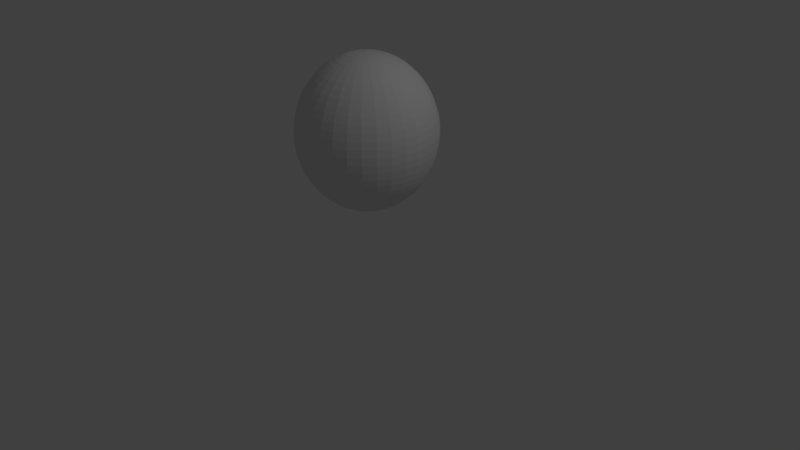 # Source: snapshot1.blend  (saved by Blender 2.79.0; exported with 4.5.12 LTS)
import bpy
from mathutils import Matrix  # noqa: F401  (used for matrix-valued properties, if any)

bpy.ops.wm.read_factory_settings(use_empty=True)
scene = bpy.context.scene
scene.name = 'Scene'

# ---- collections
col_collection_1 = bpy.data.collections.new('Collection 1'); scene.collection.children.link(col_collection_1)

# ---- world
world_world = bpy.data.worlds.new('World'); scene.world = world_world
world_world.color = (0.05088, 0.05088, 0.05088)
world_world.use_sun_shadow = False
world_world.sun_shadow_jitter_overblur = 0.0
world_world.cycles.sampling_method = 'MANUAL'

# ---- cameras
cam_camera = bpy.data.cameras.new('Camera')
cam_camera.clip_end = 100.0
cam_camera.lens = 35.0
cam_camera.sensor_width = 32.0
cam_camera.sensor_height = 18.0
cam_camera.ortho_scale = 7.314
cam_camera.dof.focus_distance = 0.0
cam_camera.dof.aperture_fstop = 128.0

# ---- lights
light_lamp = bpy.data.lights.new('Lamp', 'POINT')
light_lamp.transmission_factor = 0.0
light_lamp.cutoff_distance = 30.0
light_lamp.energy = 100.0
light_lamp.shadow_buffer_clip_start = 1.001
light_lamp.shadow_soft_size = 0.1
light_lamp.shadow_maximum_resolution = 0.006
light_lamp.use_absolute_resolution = True

# ---- meshes
me_sphere_001 = bpy.data.meshes.new('Sphere.001')
me_sphere_001.from_pydata([(0.0, 1.0, -0.05348), (-1.068e-07, 4.423e-08, 0.9465), (0.2706, 0.2706, 0.8704), (0.5, 0.5, 0.6536), (0.6533, 0.6533, 0.3292), (0.7071, 0.7071, -0.05348), (0.6533, 0.6533, -0.4362), (0.5, 0.5, -0.7606), (0.2706, 0.2706, -0.9774), (0.3827, 1.485e-07, 0.8704), (0.7071, 1.634e-07, 0.6536), (0.9239, 1.634e-07, 0.3292), (1.0, 1.336e-07, -0.05348), (0.9239, 1.634e-07, -0.4362), (0.7071, 1.634e-07, -0.7606), (0.3827, 1.485e-07, -0.9774), (0.0, 1.51e-07, -1.053), (0.2706, -0.2706, 0.8704), (0.5, -0.5, 0.6536), (0.6533, -0.6533, 0.3292), (0.7071, -0.7071, -0.05348), (0.6533, -0.6533, -0.4362), (0.5, -0.5, -0.7606), (0.2706, -0.2706, -0.9774), (1.244e-08, -0.3827, 0.8704), (1.244e-08, -0.7071, 0.6536), (4.224e-08, -0.9239, 0.3292), (1.244e-08, -1.0, -0.05348), (4.224e-08, -0.9239, -0.4362), (1.244e-08, -0.7071, -0.7606), (1.244e-08, -0.3827, -0.9774), (-0.2706, -0.2706, 0.8704), (-0.5, -0.5, 0.6536), (-0.6533, -0.6533, 0.3292), (-0.7071, -0.7071, -0.05348), (-0.6533, -0.6533, -0.4362), (-0.5, -0.5, -0.7606), (-0.2706, -0.2706, -0.9774), (-0.3827, 1.634e-07, 0.8704), (-0.7071, 1.634e-07, 0.6536), (-0.9239, 1.038e-07, 0.3292), (-1.0, 1.634e-07, -0.05348), (-0.9239, 1.038e-07, -0.4362), (-0.7071, 1.634e-07, -0.7606), (-0.3827, 1.634e-07, -0.9774), (-0.2706, 0.2706, 0.8704), (-0.5, 0.5, 0.6536), (-0.6533, 0.6533, 0.3292), (-0.7071, 0.7071, -0.05348), (-0.6533, 0.6533, -0.4362), (-0.5, 0.5, -0.7606), (-0.2706, 0.2706, -0.9774), (-2.462e-09, 0.3827, 0.8704), (-1.736e-08, 0.7071, 0.6536), (-4.717e-08, 0.9239, 0.3292), (-4.717e-08, 0.9239, -0.4362), (-1.736e-08, 0.7071, -0.7606), (-2.462e-09, 0.3827, -0.9774)], [], [(57, 56, 7, 8), (55, 0, 5, 6), (54, 53, 3, 4), (52, 1, 2), (16, 57, 8), (56, 55, 6, 7), (0, 54, 4, 5), (53, 52, 2, 3), (4, 3, 10, 11), (2, 1, 9), (16, 8, 15), (7, 6, 13, 14), (5, 4, 11, 12), (3, 2, 9, 10), (8, 7, 14, 15), (6, 5, 12, 13), (16, 15, 23), (14, 13, 21, 22), (12, 11, 19, 20), (10, 9, 17, 18), (15, 14, 22, 23), (13, 12, 20, 21), (11, 10, 18, 19), (9, 1, 17), (18, 17, 24, 25), (23, 22, 29, 30), (21, 20, 27, 28), (19, 18, 25, 26), (17, 1, 24), (16, 23, 30), (22, 21, 28, 29), (20, 19, 26, 27), (30, 29, 36, 37), (28, 27, 34, 35), (26, 25, 32, 33), (24, 1, 31), (16, 30, 37), (29, 28, 35, 36), (27, 26, 33, 34), (25, 24, 31, 32), (31, 1, 38), (16, 37, 44), (36, 35, 42, 43), (34, 33, 40, 41), (32, 31, 38, 39), (37, 36, 43, 44), (35, 34, 41, 42), (33, 32, 39, 40), (43, 42, 49, 50), (41, 40, 47, 48), (39, 38, 45, 46), (44, 43, 50, 51), (42, 41, 48, 49), (40, 39, 46, 47), (38, 1, 45), (16, 44, 51), (51, 50, 56, 57), (49, 48, 0, 55), (47, 46, 53, 54), (45, 1, 52), (16, 51, 57), (50, 49, 55, 56), (48, 47, 54, 0), (46, 45, 52, 53)])
me_sphere_001.use_remesh_preserve_volume = False
me_sphere_001.use_remesh_preserve_attributes = False
me_sphere_001.use_mirror_vertex_groups = False
me_sphere_001.update()
me_cone = bpy.data.meshes.new('Cone')
me_cone.from_pydata([(0.5995, -0.2947, -0.1268), (0.1945, -0.5431, -0.1189), (-0.1242, -0.5619, -0.1127), (-0.2802, -0.5245, -0.1096), (-0.4259, -0.4573, -0.1067), (-0.5556, -0.3631, -0.1041), (-0.6645, -0.2453, -0.1019), (-0.7182, 0.6625, -0.1006), (-0.5062, 0.9012, -0.1047), (-0.2683, 1.016, -0.1186), (0.2557, 1.022, -0.1197), (0.5434, -0.2384, 0.2529), (0.4014, 0.9549, -0.1225), (0.5312, 0.8606, -0.1251), (0.6401, 0.7428, -0.1273), (0.7239, 0.606, -0.129), (0.7983, 0.1368, -0.1306), (0.6937, -0.1649, -0.1286), (0.5914, -0.2946, -0.5376), (0.4736, -0.4035, -0.5354), (0.3369, -0.4874, -0.5327), (0.1864, -0.5429, -0.5297), (0.02797, -0.568, -0.5266), (-0.1323, -0.5618, -0.5235), (-0.2883, -0.5243, -0.5204), (-0.434, -0.4572, -0.5175), (-0.5637, -0.3629, -0.5149), (-0.6726, -0.2451, -0.5127), (-0.7565, -0.1084, -0.511), (-0.8142, 0.04217, -0.6209), (-0.8393, 0.2006, -0.6203), (-0.833, 0.3609, -0.6204), (-0.7956, 0.5169, -0.6211), (-0.7263, 0.6626, -0.5114), (-0.632, 0.7924, -0.5132), (-0.5143, 0.9013, -0.5155), (-0.3775, 0.9852, -0.5182), (-0.2764, 1.016, -0.5294), (-0.06863, 1.066, -0.5242), (0.1397, 1.053, -0.5298), (0.2476, 1.022, -0.5305), (0.3933, 0.955, -0.5333), (0.5231, 0.8607, -0.5359), (0.632, 0.7429, -0.5381), (0.7158, 0.6062, -0.5398), (0.7713, 0.4557, -0.5409), (0.7965, 0.2972, -0.5415), (0.7902, 0.1369, -0.5414), (0.7528, -0.0191, -0.5407), (0.6856, -0.1648, -0.5395), (1.422, -1.001, -0.5234), (1.287, -1.126, -0.5208), (1.131, -1.221, -0.5178), (1.128, -1.221, -0.6696), (1.527, -0.8527, -0.6773), (1.818, 0.7592, -0.515), (1.882, 0.5872, -0.5163), (1.911, 0.4061, -0.5169), (1.879, 0.5872, -0.6681), (1.908, 0.4062, -0.6687), (-0.0999, -1.719, -0.4937), (0.08027, -1.726, -0.6491), (-0.1029, -1.719, -0.6455), (-0.2811, -1.676, -0.642), (-1.375, -1.338, -0.4685), (-1.524, -1.23, -0.4655), (-1.527, -1.23, -0.6173), (-1.747, -0.9389, -0.6129), (0.1442, -0.3084, 0.4452), (-0.07992, -0.3216, 0.4496), (-2.162, 0.4582, -0.4524), (-0.1896, -0.2953, 0.4518), (-0.2921, -0.2481, 0.4538), (-2.173, 0.2751, -0.6041), (-2.165, 0.4583, -0.6042), (-2.123, 0.6366, -0.605), (-1.601, 1.589, -0.4636), (-0.3834, -0.1818, 0.4556), (-1.358, 1.862, -0.4683), (-0.46, -0.09891, 0.4571), (-0.4977, 0.5396, 0.4581), (-0.3486, 0.7075, 0.4552), (-0.1466, 0.8056, 0.4513), (1.132, 2.029, -0.5168), (0.1873, 0.7925, 0.4447), (1.405, 1.787, -0.5222), (0.2898, 0.7453, 0.4426), (0.3811, 0.6789, 0.4408), (0.4577, 0.5961, 0.4393), (1.402, 1.787, -0.6741), (0.5166, 0.4999, 0.4381), (0.569, 0.1698, 0.437), (0.4954, -0.0424, 0.4383), (0.3463, -0.2103, 0.4412), (0.2501, -0.2693, 0.4431), (0.03282, -0.326, 0.4474), (-0.5189, -0.002702, 0.4583), (-0.558, 0.1032, 0.4591), (-0.5757, 0.2146, 0.4595), (1.606, -0.6863, -0.527), (1.53, -0.8528, -0.5255), (1.419, -1.001, -0.6753), (1.284, -1.126, -0.6726), (-0.5713, 0.3274, 0.4595), (1.603, -0.6862, -0.6788), (-0.5449, 0.4371, 0.459), (-0.4314, 0.6309, 0.4568), (-0.2524, 0.7665, 0.4533), (-0.03513, 0.8232, 0.4491), (1.903, 0.2229, -0.5168), (1.815, 0.7592, -0.6668), (0.07761, 0.8188, 0.4468), (0.5557, 0.394, 0.4373), (1.9, 0.223, -0.6686), (0.2643, -1.697, -0.5009), (0.08326, -1.726, -0.4973), (0.5734, 0.2826, 0.4369), (-0.2782, -1.676, -0.4902), (0.2613, -1.697, -0.6527), (0.5426, 0.06009, 0.4374), (0.4291, -0.1337, 0.4396), (0.6881, 0.008473, 0.2501), (0.7272, 0.292, 0.2494), (0.7047, 0.434, 0.2499), (-1.648, -1.095, -0.463), (-1.744, -0.939, -0.4611), (-1.378, -1.338, -0.6203), (0.09557, 0.9752, 0.2621), (-1.651, -1.095, -0.6148), (-0.04807, 0.9808, 0.2649), (-2.141, 0.09396, -0.453), (-2.17, 0.275, -0.4523), (-0.3249, 0.9085, 0.2704), (-2.12, 0.6365, -0.4532), (-2.144, 0.09401, -0.6048), (-0.553, 0.7357, 0.2748), (-0.6976, 0.4888, 0.2776), (-0.7312, 0.349, 0.2782), (-0.7368, 0.2054, 0.2782), (-1.493, 1.737, -0.4657), (-0.7143, 0.06335, 0.2778), (-1.202, 1.958, -0.4713), (-1.604, 1.589, -0.6154), (-1.205, 1.958, -0.6231), (0.9653, 2.106, -0.5135), (-0.6645, -0.07153, 0.2767), (1.28, 1.922, -0.5198), (0.0385, -0.4835, 0.2628), (0.9623, 2.106, -0.6653), (1.129, 2.029, -0.6686), (1.277, 1.922, -0.6716), (0.3153, -0.4112, 0.2573), (-0.5112, 2.129, -0.3643), (-0.1979, 2.179, -0.3705), (0.1191, 2.166, -0.3767), (-0.5164, 2.129, -0.627), (-0.2031, 2.179, -0.6332), (0.1139, 2.167, -0.6394), (0.4379, -0.3361, 0.2549), (0.4817, -0.4037, -0.1245), (0.345, -0.4875, -0.1219), (0.6279, -0.1221, 0.2513), (0.03606, -0.5682, -0.1158), (0.7216, 0.1483, 0.2495), (0.6549, 0.5688, 0.251), (0.5798, 0.6914, 0.2525), (0.4822, 0.797, 0.2544), (0.3659, 0.8815, 0.2567), (-0.7484, -0.1085, -0.1002), (-0.8039, 0.04201, -0.09909), (-0.829, 0.2005, -0.09854), (-0.8228, 0.3608, -0.09862), (-0.7853, 0.5168, -0.09931), (0.2354, 0.9416, 0.2593), (-0.6239, 0.7923, -0.1024), (-0.19, 0.9583, 0.2677), (-0.3694, 0.985, -0.1074), (-0.4475, 0.8334, 0.2727), (-0.06054, 1.066, -0.1134), (0.1478, 1.053, -0.1189), (-0.6375, 0.6194, 0.2764), (-0.5894, -0.1941, 0.2752), (-0.4918, -0.2997, 0.2733), (-0.3755, -0.3842, 0.271), (-0.2449, -0.4443, 0.2684), (0.7794, 0.4555, -0.1301), (0.8045, 0.2971, -0.1307), (-0.1051, -0.4779, 0.2656), (0.7609, -0.01923, -0.1299), (0.1805, -0.461, 0.26), (-0.04279, -0.01972, 0.5651), (-0.09342, -0.007575, 0.5661), (-0.1407, 0.01422, 0.5671), (-0.1828, 0.04482, 0.5679), (-0.2182, 0.08306, 0.5686), (0.08053, 0.4944, 0.5629), (0.1278, 0.4726, 0.5619), (0.1699, 0.442, 0.5611), (0.2053, 0.4038, 0.5604), (0.2325, 0.3594, 0.5598), (0.2227, 0.1091, 0.56), (0.1921, 0.067, 0.5605), (0.1539, 0.03164, 0.5613), (0.09066, -0.02244, 0.5897), (-0.2454, 0.1275, 0.5692), (-0.2634, 0.1763, 0.5695), (-0.2716, 0.2277, 0.5697), (-0.2695, 0.2798, 0.5697), (-0.2574, 0.3304, 0.5695), (-0.02212, 0.5086, 0.5649), (0.0299, 0.5066, 0.5639), (0.2505, 0.3105, 0.5595), (0.2587, 0.2591, 0.5593), (0.2566, 0.2071, 0.5593), (0.2445, 0.1564, 0.5595), (-0.1668, 0.4552, 0.5677), (-0.1224, 0.4824, 0.5669), (-0.2356, 0.3777, 0.5691), (-0.205, 0.4198, 0.5685), (0.009232, -0.02176, 0.5641), (0.06066, -0.0136, 0.5631), (-0.07355, 0.5004, 0.5659), (-0.1065, -0.7047, 0.7632), (-0.3311, -0.6764, 0.7653), (-0.4336, -0.4897, 0.6896), (-0.5683, -0.3919, 0.6922), (-0.6814, -0.2696, 0.6945), (0.2741, 1.046, 0.6761), (0.4253, 0.9765, 0.6731), (0.56, 0.8786, 0.6704), (0.6731, 0.7563, 0.6681), (0.7601, 0.6143, 0.6664), (0.7288, -0.1861, 0.6668), (0.631, -0.3209, 0.6686), (0.5087, -0.434, 0.671), (0.3667, -0.5211, 0.6738), (-0.7684, -0.1276, 0.6963), (-0.8261, 0.02871, 0.6974), (-0.8522, 0.1932, 0.698), (-0.8457, 0.3597, 0.6979), (-0.8068, 0.5216, 0.6972), (-0.05429, 1.092, 0.6826), (0.1121, 1.085, 0.6793), (0.8178, 0.4581, 0.6652), (0.8439, 0.2935, 0.6646), (0.8374, 0.1271, 0.6647), (0.7985, -0.03487, 0.6654), (-0.517, 0.9208, 0.6916), (-0.375, 1.008, 0.6889), (-0.7371, 0.6729, 0.6959), (-0.6393, 0.8077, 0.694), (0.05987, -0.7112, 0.7603), (0.1893, -0.7123, 0.7965), (-0.2188, 1.066, 0.6858), (-0.1358, -0.7628, 0.856), (-0.3488, -0.7088, 0.9162), (-0.487, -0.5884, 0.9096), (-0.6399, -0.4774, 0.9126), (-0.7682, -0.3386, 0.9152), (0.3158, 1.154, 0.8943), (0.4874, 1.075, 0.8909), (0.6402, 0.964, 0.8879), (0.7685, 0.8252, 0.8853), (0.8673, 0.6641, 0.8833), (0.8317, -0.244, 0.8837), (0.7207, -0.3969, 0.8859), (0.582, -0.5252, 0.8885), (0.4209, -0.6239, 0.8917), (-0.8669, -0.1775, 0.9172), (-0.9323, -0.0002299, 0.9185), (-0.9619, 0.1864, 0.9192), (-0.9545, 0.3752, 0.9191), (-0.9105, 0.559, 0.9183), (-0.05672, 1.206, 0.9017), (0.1321, 1.198, 0.8979), (0.9327, 0.4869, 0.882), (0.9623, 0.3002, 0.8813), (0.9549, 0.1114, 0.8814), (0.9108, -0.07236, 0.8822), (-0.5816, 1.012, 0.9119), (-0.4206, 1.111, 0.9088), (-0.8314, 0.7306, 0.9168), (-0.7204, 0.8835, 0.9146), (0.03693, -0.7558, 0.8589), (0.2145, -0.7299, 0.9163), (-0.2433, 1.176, 0.9053), (-0.1379, -0.7981, 1.196), (-0.3382, -0.75, 1.2), (-0.5254, -0.6638, 1.204), (-0.694, -0.5426, 1.108), (-0.8339, -0.3913, 1.111), (0.3482, 1.236, 1.088), (0.5353, 1.15, 1.085), (0.702, 1.029, 1.081), (0.8419, 0.8779, 1.079), (0.9496, 0.7022, 1.076), (0.9108, -0.2881, 1.077), (0.7897, -0.4549, 1.079), (0.6385, -0.5948, 1.082), (0.4648, -0.7025, 1.184), (-0.9416, -0.2157, 1.113), (-1.013, -0.02233, 1.115), (-1.045, 0.1812, 1.116), (-1.037, 0.3871, 1.115), (-0.989, 0.5875, 1.115), (-0.05804, 1.293, 1.096), (0.1478, 1.285, 1.092), (1.021, 0.5088, 1.075), (1.053, 0.3053, 1.074), (1.045, 0.0994, 1.074), (0.997, -0.101, 1.075), (-0.6305, 1.081, 1.108), (-0.4548, 1.189, 1.104), (-0.9028, 0.7747, 1.113), (-0.7817, 0.9414, 1.111), (0.06798, -0.8061, 1.192), (0.2715, -0.7739, 1.188), (-0.2615, 1.26, 1.1), (-0.691, -0.5427, 1.259), (-0.8309, -0.3914, 1.261), (0.3511, 1.236, 1.239), (0.5383, 1.15, 1.235), (0.705, 1.029, 1.232), (0.8448, 0.8778, 1.229), (0.9525, 0.7021, 1.227), (0.9138, -0.2882, 1.227), (0.7927, -0.4549, 1.229), (0.6414, -0.5948, 1.232), (-0.9386, -0.2157, 1.264), (-1.01, -0.02238, 1.265), (-1.042, 0.1812, 1.266), (-1.034, 0.3871, 1.266), (-0.9861, 0.5875, 1.265), (-0.05508, 1.293, 1.247), (0.1508, 1.285, 1.243), (1.024, 0.5088, 1.225), (1.056, 0.3053, 1.224), (1.048, 0.09935, 1.225), (1.0, -0.101, 1.225), (-0.6275, 1.081, 1.258), (-0.4519, 1.189, 1.254), (-0.8999, 0.7746, 1.263), (-0.7788, 0.9413, 1.261), (-0.2586, 1.26, 1.251), (-0.6857, -0.5428, 1.529), (-0.8256, -0.3915, 1.531), (0.3565, 1.236, 1.509), (0.5436, 1.15, 1.505), (0.7103, 1.029, 1.502), (0.8502, 0.8777, 1.499), (0.9578, 0.702, 1.497), (0.9191, -0.2883, 1.497), (0.798, -0.455, 1.499), (0.6467, -0.5949, 1.502), (-0.9333, -0.2158, 1.534), (-1.005, -0.02246, 1.535), (-1.037, 0.1811, 1.536), (-1.029, 0.387, 1.536), (-0.9808, 0.5874, 1.535), (-0.04976, 1.292, 1.517), (0.1561, 1.284, 1.513), (1.029, 0.5087, 1.495), (1.061, 0.3052, 1.494), (1.053, 0.09927, 1.495), (1.005, -0.1011, 1.495), (-0.6222, 1.081, 1.528), (-0.4465, 1.189, 1.524), (-0.8945, 0.7745, 1.533), (-0.7735, 0.9413, 1.531), (-0.2533, 1.26, 1.521), (-0.1168, -0.7223, 1.732), (-0.3026, -0.6778, 1.736), (-0.4761, -0.5978, 1.739), (-0.6306, -0.4855, 1.742), (-0.7603, -0.3453, 1.745), (0.3356, 1.164, 1.724), (0.5091, 1.084, 1.72), (0.6636, 0.9717, 1.717), (0.7933, 0.8314, 1.715), (0.8931, 0.6685, 1.713), (0.908, -0.2955, 1.666), (0.745, -0.4042, 1.715), (0.6047, -0.5339, 1.718), (0.4419, -0.6337, 1.721), (-0.9132, -0.241, 1.698), (-0.9793, -0.06179, 1.7), (-0.9843, 0.241, 1.766), (-0.9487, 0.3764, 1.749), (-0.9041, 0.5622, 1.748), (-0.04101, 1.216, 1.731), (0.1499, 1.208, 1.728), (1.01, 0.4434, 1.664), (1.04, 0.2547, 1.663), (1.067, 0.03278, 1.663), (0.9879, -0.122, 1.664), (-0.5717, 1.02, 1.742), (-0.4089, 1.12, 1.739), (-0.8242, 0.7357, 1.747), (-0.712, 0.8903, 1.744), (0.07402, -0.7298, 1.728), (0.2627, -0.6999, 1.725), (-0.2297, 1.186, 1.735), (-0.1054, -0.6584, 1.867), (-0.2788, -0.6168, 1.87), (-0.4408, -0.5422, 1.873), (-0.5851, -0.4373, 1.876), (-0.7062, -0.3063, 1.879), (0.3171, 1.103, 1.859), (0.4791, 1.028, 1.856), (0.6234, 0.9234, 1.853), (0.7445, 0.7924, 1.85), (0.8377, 0.6403, 1.849), (0.7576, -0.201, 1.862), (0.6994, -0.3613, 1.851), (0.5684, -0.4825, 1.854), (0.4163, -0.5757, 1.856), (-0.8558, -0.1056, 1.974), (-0.8973, 0.4191, 1.912), (-0.86, 0.5438, 2.011), (-0.03455, 1.151, 1.866), (0.1437, 1.144, 1.862), (1.037, 0.3504, 1.798), (1.064, 0.1746, 1.804), (-0.5301, 0.9685, 1.876), (-0.378, 1.062, 1.873), (-0.7659, 0.703, 1.88), (-0.6611, 0.8474, 1.878), (0.07286, -0.6654, 1.863), (0.249, -0.6375, 1.86), (-0.2107, 1.124, 1.869), (-0.08236, -0.5172, 2.043), (-0.2286, -0.4821, 2.046), (-0.3652, -0.4192, 2.049), (-0.4869, -0.3308, 2.051), (-0.589, -0.2203, 2.053), (0.2133, 0.9065, 2.038), (0.3143, 0.8599, 2.036), (0.4043, 0.7946, 2.034), (0.4798, 0.7129, 2.032), (0.4784, 0.671, 2.032), (0.6846, -0.145, 2.028), (0.5962, -0.2667, 2.03), (0.4858, -0.3688, 2.032), (0.3576, -0.4474, 2.035), (-0.6676, -0.09205, 2.055), (-0.8728, -0.05239, 2.663), (-0.4265, 0.4455, 2.276), (-0.00585, 0.9367, 2.042), (0.1052, 0.9324, 2.04), (1.019, -0.06398, 2.669), (-0.3147, 0.8227, 2.048), (-0.22, 0.8808, 2.046), (-0.4617, 0.6572, 2.051), (-0.3964, 0.7472, 2.05), (0.06793, -0.5231, 2.04), (0.2165, -0.4995, 2.037), (-0.1157, 0.9193, 2.044), (-0.04194, -0.2417, 2.163), (-0.1352, -0.2194, 2.165), (-0.2223, -0.1792, 2.166), (-0.2999, -0.1229, 2.168), (-0.365, -0.05244, 2.169), (0.1852, 0.7052, 2.159), (0.2723, 0.6651, 2.157), (0.3499, 0.6087, 2.155), (0.415, 0.5383, 2.154), (0.4651, 0.4565, 2.153), (0.4471, -0.004411, 2.153), (0.3907, -0.08202, 2.154), (0.3203, -0.1471, 2.156), (0.2386, -0.1973, 2.157), (-0.3577, 0.06085, 2.197), (-0.02513, -0.1124, 2.19), (-0.09611, -0.09533, 2.191), (-0.3423, 0.1832, 2.223), (-0.3493, 0.3685, 2.224), (-0.003869, 0.7314, 2.162), (0.09195, 0.7276, 2.161), (0.4983, 0.3665, 2.152), (0.5133, 0.2718, 2.152), (0.5096, 0.176, 2.152), (0.4872, 0.0827, 2.153), (-0.2703, 0.633, 2.168), (-0.1885, 0.6831, 2.166), (-0.3656, 0.4835, 2.158), (-0.3407, 0.5679, 2.169), (0.05388, -0.2455, 2.161), (0.1486, -0.2305, 2.159), (-0.09858, 0.7163, 2.164), (-0.714, 0.6624, 0.111), (-0.276, -0.5245, 0.102), (-0.3653, 0.985, 0.1042), (0.6442, 0.7427, 0.08427), (0.6979, -0.165, 0.08293), (-0.6198, 0.7922, 0.1092), (-0.502, 0.9011, 0.1069), (-0.2298, 1.033, 0.09875), (-0.05637, 1.066, 0.09817), (0.5353, 0.8605, 0.08645), (0.1185, 1.057, 0.09429), (0.3491, -0.4876, 0.0897), (0.2599, 1.022, 0.09193), (0.4056, 0.9548, 0.08904), (0.8087, 0.297, 0.08089), (-0.7812, 0.5167, 0.1123), (0.8024, 0.1367, 0.08097), (0.765, -0.01929, 0.08166), (-0.8186, 0.3607, 0.113), (-0.6604, -0.2453, 0.1097), (0.1986, -0.5431, 0.09265), (-0.8249, 0.2004, 0.113), (0.7281, 0.606, 0.08258), (0.7836, 0.4555, 0.08144), (0.04023, -0.5682, 0.09576), (-0.12, -0.562, 0.09892), (-0.7442, -0.1086, 0.1114), (-0.7997, 0.04194, 0.1125), (-0.4217, -0.4574, 0.1049), (-0.5515, -0.3631, 0.1075), (0.6036, -0.2948, 0.08475), (0.4859, -0.4037, 0.08704), (-0.7936, -0.05234, 1.976), (-0.7066, -0.05335, 2.082), (-0.8086, 0.02951, 2.543), (-0.5859, 0.03966, 2.242), (-0.7831, 0.3403, 2.029), (-0.7519, 0.3551, 2.07), (-0.7586, 0.3846, 2.171), (-0.6919, 0.3839, 2.097), (0.7855, -0.1752, 1.929), (0.6948, -0.1205, 2.065), (0.8567, 0.1785, 2.198), (0.5843, -0.01292, 2.103), (0.8708, 0.1633, 2.024), (0.8328, 0.1863, 2.081), (0.784, 0.2326, 1.913), (0.7571, 0.231, 2.121), (1.537, 0.7199, -0.4159), (1.622, 0.3782, -0.6645), (1.594, 0.5535, -0.6639), (1.533, 0.72, -0.6627), (1.62, 0.2008, -0.4177), (1.627, 0.3781, -0.4178), (1.615, 0.2009, -0.6645), (1.599, 0.5534, -0.4172), (1.258, 1.592, -0.6694), (1.262, 1.592, -0.4486), (0.9956, 1.829, -0.4433), (0.8287, 1.904, -0.6609), (0.9913, 1.829, -0.6641), (1.14, 1.724, -0.4462), (0.833, 1.904, -0.4401), (1.136, 1.724, -0.667), (0.1184, 1.954, -0.6397), (0.1245, 1.954, -0.3275), (-0.1717, 1.966, -0.3214), (-0.1778, 1.966, -0.6336), (-0.4648, 1.916, -0.3174), (-0.4709, 1.917, -0.6296), (-1.178, 1.658, -0.3912), (-1.414, 1.393, -0.3866), (-1.418, 1.393, -0.6169), (-1.03, 1.752, -0.6244), (-1.025, 1.752, -0.3941), (-1.309, 1.537, -0.3886), (-1.897, 0.2597, -0.6075), (-1.848, 0.6118, -0.6083), (-1.89, 0.4382, -0.6076), (-1.869, 0.08329, -0.6081), (-1.844, 0.6118, -0.38), (-1.864, 0.08322, -0.3798), (-1.885, 0.4381, -0.3793), (-1.892, 0.2596, -0.3792), (-1.582, -0.7999, -0.6144), (-1.362, -1.085, -0.405), (-1.366, -1.085, -0.6188), (-1.217, -1.19, -0.4079), (-1.488, -0.953, -0.6163), (-1.577, -0.8, -0.4007), (-1.484, -0.953, -0.4026), (-1.221, -1.19, -0.6216), (-0.2785, -1.464, -0.4199), (-0.1087, -1.505, -0.6435), (-0.2829, -1.464, -0.64), (0.07022, -1.512, -0.647), (-0.1044, -1.505, -0.4234), (0.2471, -1.484, -0.6505), (0.07455, -1.512, -0.4269), (0.2514, -1.484, -0.4304), (1.266, -0.8675, -0.4484), (0.978, -1.083, -0.6647), (1.367, -0.7226, -0.6722), (1.131, -0.989, -0.6677), (1.446, -0.5601, -0.4519), (1.135, -0.9891, -0.4459), (1.371, -0.7227, -0.4505), (0.9823, -1.083, -0.4429), (1.262, -0.8675, -0.6702), (1.442, -0.5601, -0.6737), (-0.3215, -0.7025, 1.12), (-0.5086, -0.6163, 1.124), (0.4389, -0.6486, 1.079), (0.2456, -0.72, 1.083), (-0.6723, -0.4952, 1.278), (0.6175, -0.5409, 1.226), (-0.667, -0.4953, 1.548), (0.6228, -0.541, 1.496), (-0.313, -0.6086, 1.73), (-0.4864, -0.5287, 1.733), (0.4315, -0.5646, 1.715), (0.2523, -0.6307, 1.718), (-0.09628, -0.7995, 1.214), (-0.1941, -0.776, 1.216), (0.004267, -0.8034, 1.212), (0.1037, -0.7876, 1.21), (0.007217, -0.7661, 1.474), (-0.086, -0.7625, 1.476), (-0.06147, -0.8337, 1.251), (-0.1147, -0.8209, 1.252), (-0.006735, -0.8358, 1.25), (0.04736, -0.8273, 1.249), (-0.005129, -0.8155, 1.393), (-0.05587, -0.8136, 1.394), (-0.06383, -0.8378, 1.277), (-0.09814, -0.8296, 1.278), (-0.02857, -0.8392, 1.276), (0.00628, -0.8337, 1.276), (-0.02754, -0.8261, 1.368), (-0.06023, -0.8248, 1.369), (-0.3215, -0.7025, 1.12), (-0.5086, -0.6163, 1.124), (0.4389, -0.6486, 1.079), (0.2456, -0.72, 1.083), (-0.6723, -0.4952, 1.278), (0.6175, -0.5409, 1.226), (-0.667, -0.4953, 1.548), (0.6228, -0.541, 1.496), (-0.313, -0.6086, 1.73), (-0.4864, -0.5287, 1.733), (0.4315, -0.5646, 1.715), (0.2523, -0.6307, 1.718), (-0.2814, -0.6877, 1.226), (-0.4437, -0.6129, 1.229), (0.3781, -0.641, 1.201), (0.2105, -0.7028, 1.205), (-0.5869, -0.508, 1.299), (0.5317, -0.5476, 1.265), (-0.5845, -0.508, 1.418), (0.5341, -0.5476, 1.385), (-0.2791, -0.6062, 1.496), (-0.4295, -0.5369, 1.499), (0.3664, -0.568, 1.483), (0.211, -0.6254, 1.486), (-0.2825, -0.7201, 1.234), (-0.4447, -0.6453, 1.237), (0.377, -0.6733, 1.21), (0.2094, -0.7352, 1.213), (0.5306, -0.58, 1.273), (0.533, -0.58, 1.393), (-0.5856, -0.5404, 1.426), (-0.588, -0.5403, 1.307), (-0.2802, -0.6386, 1.504), (-0.4306, -0.5693, 1.507), (0.3653, -0.6004, 1.491), (0.2099, -0.6578, 1.494), (-0.2228, -0.7216, 1.27), (-0.3457, -0.6649, 1.273), (0.2772, -0.6862, 1.252), (0.1501, -0.7331, 1.254), (0.3936, -0.6154, 1.3), (0.3954, -0.6154, 1.391), (-0.4525, -0.5854, 1.416), (-0.4543, -0.5853, 1.325), (-0.221, -0.6598, 1.475), (-0.335, -0.6073, 1.477), (0.2683, -0.6309, 1.465), (0.1505, -0.6744, 1.467), (-0.3242, -0.7236, 1.283), (-0.4063, -0.7032, 1.284), (0.3273, -0.7159, 1.265), (0.2542, -0.7468, 1.27), (0.4437, -0.6451, 1.313), (0.4455, -0.6451, 1.404), (-0.5131, -0.6237, 1.428), (-0.5149, -0.6236, 1.337), (-0.3224, -0.6619, 1.487), (-0.3956, -0.6456, 1.489), (0.3184, -0.6606, 1.478), (0.2546, -0.6881, 1.483), (-0.09989, -0.6791, 0.7957), (-0.2604, -0.6439, 0.8262), (0.05521, -0.6851, 0.7926), (0.1368, -0.6682, 0.8273), (-0.1279, -0.7317, 0.8834), (-0.3276, -0.6859, 0.9674), (0.03179, -0.7241, 0.8803), (0.2033, -0.7149, 0.9669), (-0.1624, -0.06478, 2.193), (-0.2215, -0.02187, 2.194), (-0.271, 0.03173, 2.195), (0.1478, 0.6085, 2.187), (0.2141, 0.5779, 2.185), (0.2731, 0.535, 2.184), (0.3227, 0.4814, 2.183), (0.3608, 0.4192, 2.182), (0.3471, 0.06829, 2.183), (0.3042, 0.009221, 2.183), (0.2506, -0.04035, 2.184), (0.1884, -0.0785, 2.186), (-0.2537, 0.2111, 2.217), (-0.2591, 0.3521, 2.214), (0.003848, 0.6283, 2.189), (0.07679, 0.6255, 2.188), (0.3861, 0.3507, 2.182), (0.3975, 0.2785, 2.182), (0.3947, 0.2056, 2.182), (0.3777, 0.1346, 2.182), (-0.199, 0.5535, 2.193), (-0.1367, 0.5916, 2.192), (-0.2715, 0.4397, 2.186), (-0.2526, 0.5039, 2.194), (0.04781, -0.1152, 2.188), (0.1199, -0.1038, 2.187), (-0.2655, 0.118, 2.216), (-0.06825, 0.6169, 2.191)], [], [(515, 508, 181, 145), (518, 517, 183, 182), (508, 518, 182, 181), (507, 510, 138, 137), (506, 505, 163, 121), (504, 507, 137, 136), (503, 512, 123, 122), (502, 501, 173, 167), (505, 503, 122, 163), (500, 520, 158, 151), (513, 509, 189, 147), (520, 519, 11, 158), (512, 511, 164, 123), (510, 516, 140, 138), (498, 502, 167, 166), (497, 496, 175, 129), (509, 500, 151, 189), (495, 494, 135, 177), (519, 493, 161, 11), (492, 498, 166, 165), (514, 513, 147, 187), (501, 499, 127, 173), (493, 506, 121, 161), (496, 491, 132, 175), (491, 495, 177, 132), (490, 514, 187, 184), (494, 489, 180, 135), (516, 515, 145, 140), (499, 497, 129, 127), (511, 492, 165, 164), (489, 504, 136, 180), (517, 490, 184, 183), (18, 19, 20, 21, 22, 23, 24, 25, 26, 27, 28, 29, 30, 31, 32, 33, 34, 35, 36, 37, 38, 39, 40, 41, 42, 43, 44, 45, 46, 47, 48, 49), (14, 15, 44, 43), (595, 589, 50, 100), (3, 4, 25, 24), (590, 592, 102, 53), (598, 593, 99, 104), (154, 157, 156, 155, 152, 153), (172, 7, 33, 32), (592, 597, 101, 102), (179, 10, 40, 39), (537, 544, 56, 55), (589, 594, 51, 50), (160, 1, 21, 20), (594, 596, 52, 51), (16, 188, 48, 47), (168, 169, 29, 28), (591, 598, 104, 54), (593, 595, 100, 99), (597, 591, 54, 101), (596, 590, 53, 52), (176, 9, 37, 36), (538, 539, 58, 59), (541, 543, 113, 109), (540, 537, 55, 110), (543, 538, 59, 113), (542, 541, 109, 57), (539, 540, 110, 58), (544, 542, 57, 56), (83, 146, 85, 89, 150, 149, 148, 144), (583, 582, 62, 63), (76, 139, 78, 141, 143, 142), (584, 586, 118, 61), (585, 581, 117, 60), (587, 585, 60, 115), (588, 587, 115, 114), (586, 588, 114, 118), (581, 583, 63, 117), (582, 584, 61, 62), (573, 577, 128, 67), (131, 70, 133, 75, 74, 73, 134, 130), (579, 578, 125, 124), (574, 579, 124, 65), (575, 580, 126, 66), (578, 573, 67, 125), (576, 574, 65, 64), (580, 576, 64, 126), (577, 575, 66, 128), (565, 568, 134, 73), (65, 124, 125, 67, 128, 66, 126, 64), (569, 566, 75, 133), (567, 565, 73, 74), (568, 570, 130, 134), (571, 569, 133, 70), (572, 571, 70, 131), (566, 567, 74, 75), (570, 572, 131, 130), (562, 561, 142, 143), (115, 60, 117, 63, 62, 61, 118, 114), (559, 563, 141, 78), (564, 559, 78, 139), (563, 562, 143, 141), (560, 564, 139, 76), (561, 560, 76, 142), (546, 545, 89, 85), (56, 57, 109, 113, 59, 58, 110, 55), (549, 548, 148, 149), (550, 546, 85, 146), (547, 550, 146, 83), (551, 547, 83, 144), (548, 551, 144, 148), (552, 549, 149, 150), (545, 552, 150, 89), (554, 553, 157, 154), (51, 52, 53, 102, 101, 54, 104, 99, 100, 50), (555, 554, 154, 153), (553, 556, 156, 157), (557, 555, 153, 152), (556, 558, 155, 156), (558, 557, 152, 155), (140, 145, 96, 97), (182, 183, 72, 77), (173, 127, 111, 84), (181, 182, 77, 79), (165, 166, 87, 88), (132, 177, 81, 107), (123, 164, 90, 112), (138, 140, 97, 98), (187, 147, 95, 69), (135, 180, 80, 106), (137, 138, 98, 103), (145, 181, 79, 96), (164, 165, 88, 90), (122, 123, 112, 116), (136, 137, 103, 105), (189, 151, 94, 68), (184, 187, 69, 71), (129, 175, 82, 108), (167, 173, 84, 86), (147, 189, 68, 95), (161, 121, 119, 92), (183, 184, 71, 72), (11, 161, 92, 120), (175, 132, 107, 82), (180, 136, 105, 80), (127, 129, 108, 111), (121, 163, 91, 119), (158, 11, 120, 93), (166, 167, 86, 87), (151, 158, 93, 94), (163, 122, 116, 91), (177, 135, 106, 81), (94, 93, 202, 203), (198, 197, 229, 230), (108, 82, 221, 209), (107, 81, 215, 216), (97, 96, 204, 205), (82, 107, 216, 221), (87, 86, 196, 197), (106, 80, 217, 218), (98, 97, 205, 206), (88, 87, 197, 198), (80, 105, 208, 217), (103, 98, 206, 207), (105, 103, 207, 208), (69, 95, 219, 190), (111, 108, 209, 210), (95, 68, 220, 219), (71, 69, 190, 191), (116, 112, 211, 212), (81, 106, 218, 215), (72, 71, 191, 192), (96, 79, 194, 204), (68, 94, 203, 220), (92, 119, 214, 200), (77, 72, 192, 193), (90, 88, 198, 199), (79, 77, 193, 194), (119, 91, 213, 214), (93, 120, 201, 202), (86, 84, 195, 196), (91, 116, 212, 213), (120, 92, 200, 201), (112, 90, 199, 211), (84, 111, 210, 195), (235, 234, 266, 267), (218, 217, 249, 250), (199, 198, 230, 231), (217, 208, 240, 249), (201, 200, 232, 233), (190, 219, 251, 222), (203, 202, 234, 235), (219, 220, 252, 251), (205, 204, 236, 237), (215, 218, 250, 247), (206, 205, 237, 238), (204, 194, 226, 236), (207, 206, 238, 239), (220, 203, 235, 252), (208, 207, 239, 240), (191, 190, 222, 223), (200, 214, 246, 232), (210, 209, 241, 242), (192, 191, 223, 224), (202, 201, 233, 234), (212, 211, 243, 244), (193, 192, 224, 225), (211, 199, 231, 243), (194, 193, 225, 226), (209, 221, 253, 241), (196, 195, 227, 228), (221, 216, 248, 253), (195, 210, 242, 227), (197, 196, 228, 229), (216, 215, 247, 248), (271, 270, 302, 303), (284, 283, 695, 696), (237, 236, 268, 269), (247, 250, 282, 279), (238, 237, 269, 270), (236, 226, 258, 268), (239, 238, 270, 271), (252, 235, 267, 284), (240, 239, 271, 272), (222, 251, 691, 689), (232, 246, 278, 264), (242, 241, 273, 274), (224, 223, 255, 256), (234, 233, 265, 266), (244, 243, 275, 276), (225, 224, 256, 257), (243, 231, 263, 275), (246, 245, 277, 278), (226, 225, 257, 258), (241, 253, 285, 273), (245, 244, 276, 277), (228, 227, 259, 260), (253, 248, 280, 285), (227, 242, 274, 259), (229, 228, 260, 261), (248, 247, 279, 280), (230, 229, 261, 262), (250, 249, 281, 282), (231, 230, 262, 263), (249, 240, 272, 281), (233, 232, 264, 265), (252, 284, 696, 692), (308, 307, 335, 336), (284, 267, 299, 316), (272, 271, 303, 304), (255, 254, 286, 287), (264, 278, 310, 296), (274, 273, 305, 306), (256, 255, 287, 288), (266, 265, 297, 298), (276, 275, 307, 308), (257, 256, 288, 289), (275, 263, 295, 307), (278, 277, 309, 310), (258, 257, 289, 290), (273, 285, 317, 305), (277, 276, 308, 309), (260, 259, 291, 292), (285, 280, 312, 317), (259, 274, 306, 291), (261, 260, 292, 293), (280, 279, 311, 312), (262, 261, 293, 294), (282, 281, 313, 314), (263, 262, 294, 295), (281, 272, 304, 313), (265, 264, 296, 297), (254, 283, 315, 286), (267, 266, 298, 299), (283, 284, 316, 315), (269, 268, 300, 301), (279, 282, 314, 311), (270, 269, 301, 302), (268, 258, 290, 300), (320, 334, 360, 346), (307, 295, 324, 335), (310, 309, 337, 338), (290, 289, 318, 319), (305, 317, 343, 333), (309, 308, 336, 337), (292, 291, 320, 321), (317, 312, 340, 343), (291, 306, 334, 320), (293, 292, 321, 322), (312, 311, 339, 340), (294, 293, 322, 323), (314, 313, 341, 342), (295, 294, 323, 324), (313, 304, 332, 341), (297, 296, 325, 326), (301, 300, 328, 329), (311, 314, 342, 339), (302, 301, 329, 330), (300, 290, 319, 328), (303, 302, 330, 331), (304, 303, 331, 332), (296, 310, 338, 325), (306, 305, 333, 334), (298, 297, 326, 327), (367, 358, 388, 397), (322, 321, 347, 348), (340, 339, 365, 366), (323, 322, 348, 349), (342, 341, 367, 368), (324, 323, 349, 350), (341, 332, 358, 367), (326, 325, 351, 352), (329, 328, 354, 355), (339, 342, 368, 365), (330, 329, 355, 356), (328, 319, 345, 354), (331, 330, 356, 357), (332, 331, 357, 358), (325, 338, 364, 351), (334, 333, 359, 360), (327, 326, 352, 353), (336, 335, 361, 362), (335, 324, 350, 361), (338, 337, 363, 364), (319, 318, 344, 345), (333, 343, 369, 359), (337, 336, 362, 363), (321, 320, 346, 347), (343, 340, 366, 369), (395, 398, 426, 423), (352, 351, 380, 381), (355, 354, 384, 385), (365, 368, 398, 395), (356, 355, 385, 386), (354, 345, 374, 384), (357, 356, 386, 387), (358, 357, 387, 388), (351, 364, 394, 380), (360, 359, 389, 390), (353, 352, 381, 382), (362, 361, 391, 392), (361, 350, 379, 391), (364, 363, 393, 394), (345, 344, 373, 374), (359, 369, 401, 389), (363, 362, 392, 393), (347, 346, 375, 376), (369, 366, 396, 401), (346, 360, 390, 375), (348, 347, 376, 377), (366, 365, 395, 396), (349, 348, 377, 378), (368, 367, 397, 398), (350, 349, 378, 379), (445, 417, 386), (384, 374, 406, 416), (387, 386, 417), (400, 383, 415, 428), (388, 387, 417, 418), (371, 370, 402, 403), (390, 389, 419, 420), (372, 371, 403, 404), (382, 381, 413, 414), (392, 391, 421, 422), (373, 372, 404, 405), (391, 379, 411, 421), (374, 373, 405, 406), (389, 401, 429, 419), (376, 375, 407, 408), (401, 396, 424, 429), (375, 390, 420, 407), (377, 376, 408, 409), (396, 395, 423, 424), (378, 377, 409, 410), (398, 397, 425, 426), (379, 378, 410, 411), (397, 388, 418, 425), (381, 380, 412, 413), (370, 399, 427, 402), (383, 382, 414, 415), (399, 400, 428, 427), (386, 385, 445), (447, 456, 488, 476), (420, 419, 447, 448), (404, 403, 431, 432), (414, 413, 441, 442), (405, 404, 432, 433), (406, 405, 433, 434), (419, 429, 456, 447), (408, 407, 435, 436), (429, 424, 451, 456), (407, 420, 448, 435), (409, 408, 436, 437), (424, 423, 450, 451), (410, 409, 437, 438), (426, 425, 452, 453), (439, 449, 438), (410, 449, 411), (413, 412, 440, 441), (402, 427, 454, 430), (415, 414, 442, 443), (427, 428, 455, 454), (423, 426, 453, 450), (416, 406, 434, 444), (428, 415, 443, 455), (475, 445, 474), (403, 402, 430, 431), (483, 482, 717, 718), (436, 435, 462, 463), (456, 451, 483, 488), (435, 448, 477, 462), (437, 436, 463, 464), (451, 450, 482, 483), (438, 437, 464, 465), (453, 452, 484, 485), (439, 438, 465, 466), (452, 446, 475, 484), (441, 440, 467, 468), (430, 454, 486, 457), (443, 442, 469, 470), (454, 455, 487, 486), (450, 453, 485, 482), (444, 434, 461, 471), (455, 443, 470, 487), (475, 446, 445), (431, 430, 457, 458), (448, 447, 476, 477), (432, 431, 458, 459), (442, 441, 468, 469), (433, 432, 459, 460), (434, 433, 460, 461), (4, 3, 490, 517), (7, 172, 504, 489), (15, 14, 492, 511), (179, 178, 497, 499), (169, 168, 515, 516), (174, 7, 489, 494), (3, 2, 514, 490), (176, 8, 495, 491), (9, 176, 491, 496), (17, 188, 506, 493), (10, 179, 499, 501), (2, 162, 513, 514), (14, 13, 498, 492), (0, 17, 493, 519), (8, 174, 494, 495), (1, 160, 500, 509), (178, 9, 496, 497), (13, 12, 502, 498), (170, 169, 516, 510), (185, 15, 511, 512), (159, 0, 519, 520), (162, 1, 509, 513), (160, 159, 520, 500), (16, 186, 503, 505), (12, 10, 501, 502), (186, 185, 512, 503), (172, 171, 507, 504), (188, 16, 505, 506), (171, 170, 510, 507), (6, 5, 518, 508), (5, 4, 517, 518), (168, 6, 508, 515), (479, 480, 449), (392, 422, 393), (422, 449, 393), (393, 449, 394), (380, 394, 449), (380, 449, 412), (467, 440, 530, 532), (440, 412, 529, 530), (481, 467, 449, 480), (421, 449, 422), (385, 384, 445), (384, 416, 445), (445, 471, 474), (478, 479, 449), (421, 411, 449), (449, 410, 438), (439, 466, 449), (449, 466, 478), (446, 452, 445), (417, 445, 418), (416, 444, 522, 521), (445, 416, 521, 523), (471, 445, 523, 524), (444, 471, 524, 522), (524, 523, 527, 528), (522, 524, 528, 526), (523, 521, 525, 527), (521, 522, 526, 525), (525, 526, 528, 527), (449, 467, 532, 531), (412, 449, 531, 529), (531, 532, 536, 535), (532, 530, 534, 536), (530, 529, 533, 534), (529, 531, 535, 533), (533, 535, 536, 534), (185, 186, 542, 544), (45, 44, 540, 539), (186, 16, 541, 542), (47, 46, 538, 543), (44, 15, 537, 540), (16, 47, 543, 541), (46, 45, 539, 538), (15, 185, 544, 537), (43, 42, 552, 545), (42, 41, 549, 552), (40, 10, 551, 548), (10, 12, 547, 551), (12, 13, 550, 547), (13, 14, 546, 550), (41, 40, 548, 549), (14, 43, 545, 546), (37, 9, 557, 558), (38, 37, 558, 556), (9, 178, 555, 557), (39, 38, 556, 553), (178, 179, 554, 555), (179, 39, 553, 554), (33, 7, 560, 561), (7, 174, 564, 560), (176, 36, 562, 563), (174, 8, 559, 564), (8, 176, 563, 559), (34, 33, 561, 562, 36, 35), (169, 170, 572, 570), (32, 31, 567, 566), (170, 171, 571, 572), (171, 172, 569, 571), (29, 169, 570, 568), (31, 30, 565, 567), (172, 32, 566, 569), (30, 29, 568, 565), (27, 26, 575, 577), (25, 4, 576, 580), (4, 5, 574, 576), (168, 28, 573, 578), (26, 25, 580, 575), (5, 6, 579, 574), (6, 168, 578, 579), (28, 27, 577, 573), (23, 22, 584, 582), (3, 24, 583, 581), (21, 1, 588, 586), (1, 162, 587, 588), (162, 2, 585, 587), (2, 3, 581, 585), (22, 21, 586, 584), (24, 23, 582, 583), (160, 20, 590, 596), (18, 49, 591, 597), (188, 17, 595, 593), (49, 48, 598, 591), (159, 160, 596, 594), (0, 159, 594, 589), (19, 18, 597, 592), (48, 188, 593, 598), (20, 19, 592, 590), (17, 0, 589, 595), (214, 213, 212, 244, 245, 246), (373, 344, 372), (382, 383, 353), (299, 298, 327), (289, 288, 318), (287, 371, 607, 599), (327, 353, 606, 604), (318, 288, 600, 603), (371, 372, 608, 607), (372, 344, 605, 608), (288, 287, 599, 600), (400, 316, 602, 610), (353, 383, 609, 606), (383, 400, 610, 609), (316, 299, 601, 602), (299, 327, 604, 601), (344, 318, 603, 605), (371, 287, 370), (400, 399, 316), (315, 316, 614, 613), (616, 612, 618, 622), (399, 370, 616, 615), (370, 287, 612, 616), (316, 399, 615, 614), (287, 286, 611, 612), (286, 315, 613, 611), (620, 621, 627, 626), (613, 614, 620, 619), (612, 611, 617, 618), (614, 615, 621, 620), (615, 616, 622, 621), (611, 613, 619, 617), (623, 625, 626, 627, 628, 624), (621, 622, 628, 627), (617, 619, 625, 623), (622, 618, 624, 628), (619, 620, 626, 625), (618, 617, 623, 624), (610, 602, 632, 640), (607, 608, 638, 637), (603, 600, 630, 633), (602, 601, 631, 632), (608, 605, 635, 638), (609, 610, 640, 639), (604, 606, 636, 634), (606, 609, 639, 636), (599, 607, 637, 629), (605, 603, 633, 635), (601, 604, 634, 631), (600, 599, 629, 630), (630, 629, 641, 642), (640, 632, 644, 652), (637, 638, 650, 649), (633, 630, 642, 645), (632, 631, 643, 644), (638, 635, 647, 650), (639, 640, 652, 651), (634, 636, 648, 646), (636, 639, 651, 648), (629, 637, 649, 641), (635, 633, 645, 647), (631, 634, 646, 643), (642, 641, 653, 654), (643, 646, 657, 655), (655, 657, 669, 667), (659, 660, 672, 671), (652, 644, 656, 664), (649, 650, 662, 661), (645, 642, 654, 660), (644, 643, 655, 656), (650, 647, 659, 662), (651, 652, 664, 663), (646, 648, 658, 657), (648, 651, 663, 658), (641, 649, 661, 653), (647, 645, 660, 659), (667, 669, 681, 679), (671, 672, 684, 683), (654, 653, 665, 666), (664, 656, 668, 676), (661, 662, 674, 673), (660, 654, 666, 672), (656, 655, 667, 668), (662, 659, 671, 674), (663, 664, 676, 675), (657, 658, 670, 669), (658, 663, 675, 670), (653, 661, 673, 665), (678, 677, 685, 686, 683, 684), (679, 681, 682, 687, 688, 680), (666, 665, 677, 678), (676, 668, 680, 688), (673, 674, 686, 685), (672, 666, 678, 684), (668, 667, 679, 680), (674, 671, 683, 686), (675, 676, 688, 687), (669, 670, 682, 681), (670, 675, 687, 682), (665, 673, 685, 677), (254, 255, 694, 693), (255, 223, 690, 694), (251, 252, 692, 691), (223, 222, 689, 690), (283, 254, 693, 695), (452, 425, 445), (690, 689, 691, 692, 696, 695, 693, 694), (472, 721, 722, 708, 707, 706, 705, 716, 715, 714, 713, 704, 703, 702, 701, 700, 712, 711, 724, 718, 717, 720, 719, 710, 709, 723, 699, 698, 697, 473), (465, 464, 702, 703), (485, 484, 719, 720), (466, 465, 703, 704), (484, 475, 710, 719), (468, 467, 705, 706), (457, 486, 721, 472), (470, 469, 707, 708), (486, 487, 722, 721), (482, 485, 720, 717), (471, 461, 699, 723), (487, 470, 708, 722), (475, 474, 709, 710), (458, 457, 472, 473), (467, 481, 716, 705), (477, 476, 711, 712), (474, 471, 723, 709), (459, 458, 473, 697), (469, 468, 706, 707), (479, 478, 713, 714), (460, 459, 697, 698), (478, 466, 704, 713), (481, 480, 715, 716), (461, 460, 698, 699), (476, 488, 724, 711), (480, 479, 714, 715), (463, 462, 700, 701), (488, 483, 718, 724), (462, 477, 712, 700), (464, 463, 701, 702), (425, 418, 445)])
me_cone.use_remesh_preserve_volume = False
me_cone.use_remesh_preserve_attributes = False
me_cone.use_mirror_vertex_groups = False
me_cone.update()

# ---- objects
ob_sphere = bpy.data.objects.new('Sphere', me_sphere_001)
ob_cone = bpy.data.objects.new('Cone', me_cone)
ob_lamp = bpy.data.objects.new('Lamp', light_lamp)
ob_camera = bpy.data.objects.new('Camera', cam_camera)

# ---- transforms, parenting, visibility, modifiers, constraints
ob_sphere.location = (0.0, 0.0, 1.72)
ob_sphere.hide_viewport = True
ob_sphere.lineart.crease_threshold = 0.0
_m = ob_sphere.modifiers.new('Subsurf', 'SUBSURF')
_m.uv_smooth = 'PRESERVE_CORNERS'
_m.quality = 2
_m.show_only_control_edges = False
ob_cone.location = (-0.02224, -0.05537, 1.633)
ob_cone.show_instancer_for_render = False
ob_cone.instance_type = 'VERTS'
ob_cone.lineart.crease_threshold = 0.0
_m = ob_cone.modifiers.new('Subsurf', 'SUBSURF')
_m.uv_smooth = 'PRESERVE_CORNERS'
_m.quality = 2
_m.show_only_control_edges = False
ob_lamp.location = (4.076, 1.005, 5.904)
ob_lamp.rotation_euler = (0.6503, 0.05522, 1.866)
ob_lamp.lock_rotations_4d = False
ob_lamp.empty_display_type = 'ARROWS'
ob_lamp.color = (0.0, 0.0, 0.0, 0.0)
ob_lamp.lineart.crease_threshold = 0.0
ob_camera.location = (7.481, -6.508, 5.344)
ob_camera.rotation_euler = (1.109, 0.0, 0.8149)
ob_camera.lock_rotations_4d = False
ob_camera.empty_display_type = 'ARROWS'
ob_camera.color = (0.0, 0.0, 0.0, 0.0)
ob_camera.display_type = 'WIRE'
ob_camera.lineart.crease_threshold = 0.0

# ---- collection membership
col_collection_1.objects.link(ob_sphere)
col_collection_1.objects.link(ob_cone)
col_collection_1.objects.link(ob_lamp)
col_collection_1.objects.link(ob_camera)

# ---- scene / render settings (as saved in the file)
scene.camera = ob_camera
scene.frame_start = 1; scene.frame_end = 250; scene.frame_set(0)
scene.render.engine = 'BLENDER_EEVEE_NEXT'
scene.render.resolution_percentage = 50
scene.render.dither_intensity = 0.0
scene.render.use_simplify = True
scene.cycles.use_denoising = False
scene.cycles.samples = 128
scene.cycles.sampling_pattern = 'TABULATED_SOBOL'
scene.cycles.use_adaptive_sampling = False
scene.cycles.use_light_tree = False
scene.cycles.blur_glossy = 0.0
scene.cycles.sample_clamp_indirect = 0.0
scene.view_settings.view_transform = 'Standard'
bpy.context.view_layer.update()
